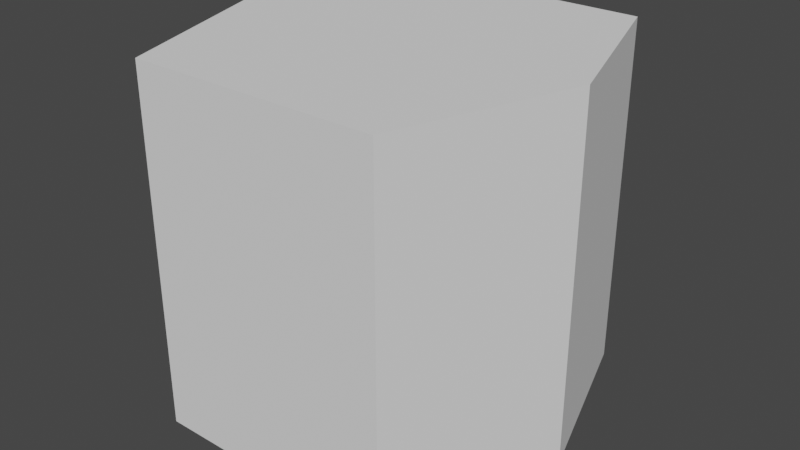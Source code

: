 # Source: Hexagon.blend  (saved by Blender 2.92.15; exported with 4.5.12 LTS)
import bpy
from mathutils import Matrix  # noqa: F401  (used for matrix-valued properties, if any)

bpy.ops.wm.read_factory_settings(use_empty=True)
scene = bpy.context.scene
scene.name = 'Scene'

# ---- collections
col_collection = bpy.data.collections.new('Collection'); scene.collection.children.link(col_collection)

# ---- world
world_world = bpy.data.worlds.new('World'); scene.world = world_world
world_world.use_nodes = True; world_world.node_tree.nodes.clear()
_N = world_world.node_tree.nodes; _L = world_world.node_tree.links
n0 = _N.new('ShaderNodeOutputWorld'); n0.name = 'World Output'; n0.location = (300, 300)
n1 = _N.new('ShaderNodeBackground'); n1.name = 'Background'; n1.location = (10, 300)
n1.inputs[0].default_value = (0.05088, 0.05088, 0.05088, 1.0)
_L.new(n1.outputs[0], n0.inputs[0])
n0.is_active_output = True
world_world.color = (0.05088, 0.05088, 0.05088)
world_world.use_sun_shadow = False
world_world.sun_shadow_jitter_overblur = 0.0

# ---- meshes
me_cube_001 = bpy.data.meshes.new('Cube.001')
me_cube_001.from_pydata([(-0.703, -1.0, -1.0), (-0.703, -1.0, 1.0), (-0.703, 1.0, -1.0), (-0.703, 1.0, 1.0), (0.703, -1.0, -1.0), (0.703, -1.0, 1.0), (0.703, 1.0, -1.0), (0.703, 1.0, 1.0), (-1.035, 0.0, -1.0), (-1.035, 0.0, 1.0), (1.035, 0.0, -1.0), (1.035, 0.0, 1.0)], [], [(8, 9, 3, 2), (2, 3, 7, 6), (10, 11, 5, 4), (4, 5, 1, 0), (8, 10, 4, 0), (11, 9, 1, 5), (7, 3, 9, 11), (2, 6, 10, 8), (6, 7, 11, 10), (0, 1, 9, 8)])
_uv = me_cube_001.uv_layers.new(name='UVMap')
_uv.uv.foreach_set('vector', [0.375, 0.125, 0.625, 0.125, 0.625, 0.25, 0.375, 0.25, 0.375, 0.25, 0.625, 0.25, 0.625, 0.5, 0.375, 0.5, 0.375, 0.625, 0.625, 0.625, 0.625, 0.75, 0.375, 0.75, 0.375, 0.75, 0.625, 0.75, 0.625, 1.0, 0.375, 1.0, 0.125, 0.625, 0.375, 0.625, 0.375, 0.75, 0.125, 0.75, 0.625, 0.625, 0.875, 0.625, 0.875, 0.75, 0.625, 0.75, 0.625, 0.5, 0.875, 0.5, 0.875, 0.625, 0.625, 0.625, 0.125, 0.5, 0.375, 0.5, 0.375, 0.625, 0.125, 0.625, 0.375, 0.5, 0.625, 0.5, 0.625, 0.625, 0.375, 0.625, 0.375, 0.0, 0.625, 0.0, 0.625, 0.125, 0.375, 0.125])
me_cube_001.use_remesh_fix_poles = True
me_cube_001.use_remesh_preserve_attributes = False
me_cube_001.use_mirror_vertex_groups = False
me_cube_001.update()

# ---- objects
ob_cube = bpy.data.objects.new('Cube', me_cube_001)

# ---- transforms, parenting, visibility, modifiers, constraints
ob_cube.location = (0.0, 0.0, 0.0)
ob_cube.lineart.crease_threshold = 0.0

# ---- collection membership
col_collection.objects.link(ob_cube)

# ---- scene / render settings (as saved in the file)
scene.frame_start = 1; scene.frame_end = 250; scene.frame_set(1)
scene.render.engine = 'BLENDER_EEVEE_NEXT'
scene.cycles.use_denoising = False
scene.cycles.samples = 128
scene.cycles.sampling_pattern = 'TABULATED_SOBOL'
scene.cycles.use_adaptive_sampling = False
scene.cycles.use_light_tree = False
scene.view_settings.view_transform = 'Filmic'
bpy.context.view_layer.update()

# ---- added for rendering (the .blend has no active camera and no usable light): camera, sun
cam_auto = bpy.data.cameras.new('AutoCamera')
cam_auto.lens = 50.0
cam_auto.sensor_width = 36.0
cam_auto.clip_end = 1000.0
ob_auto_camera = bpy.data.objects.new('AutoCamera', cam_auto)
scene.collection.objects.link(ob_auto_camera)
ob_auto_camera.location = (3.24322, -3.89186, 2.59458)
ob_auto_camera.rotation_euler = (1.09748, -7.21219e-08, 0.694738)
scene.camera = ob_auto_camera
light_auto_sun = bpy.data.lights.new('AutoSun', 'SUN')
light_auto_sun.energy = 3.0
light_auto_sun.angle = 0.0523599
ob_auto_sun = bpy.data.objects.new('AutoSun', light_auto_sun)
scene.collection.objects.link(ob_auto_sun)
ob_auto_sun.rotation_euler = (0.872665, 0.174533, 0.523599)
bpy.context.view_layer.update()
